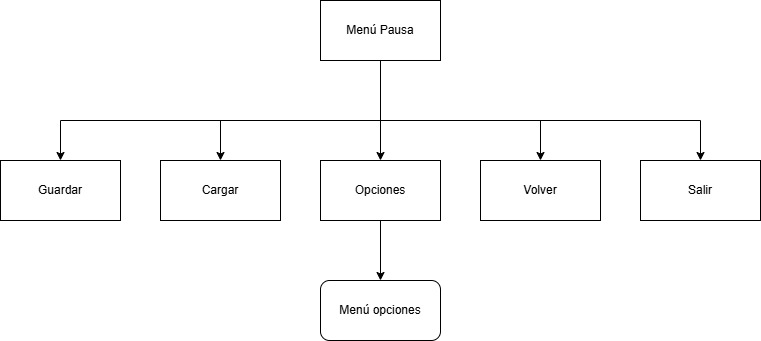

The diagram above was exported from draw.io. Its source (the exported page's mxGraphModel, read from the mxfile embedded in the PNG):
<mxGraphModel dx="1418" dy="756" grid="1" gridSize="10" guides="1" tooltips="1" connect="1" arrows="1" fold="1" page="1" pageScale="1" pageWidth="827" pageHeight="1169" math="0" shadow="0">
  <root>
    <mxCell id="0" />
    <mxCell id="1" parent="0" />
    <mxCell id="hylt-v2omDot0QGEusAU-9" style="edgeStyle=orthogonalEdgeStyle;rounded=0;orthogonalLoop=1;jettySize=auto;html=1;" parent="1" source="5CqMrJLHd2CiRjxZkQHA-1" target="hylt-v2omDot0QGEusAU-1" edge="1">
      <mxGeometry relative="1" as="geometry">
        <Array as="points">
          <mxPoint x="420" y="160" />
          <mxPoint x="100" y="160" />
        </Array>
      </mxGeometry>
    </mxCell>
    <mxCell id="hylt-v2omDot0QGEusAU-10" style="edgeStyle=orthogonalEdgeStyle;rounded=0;orthogonalLoop=1;jettySize=auto;html=1;entryX=0.5;entryY=0;entryDx=0;entryDy=0;" parent="1" source="5CqMrJLHd2CiRjxZkQHA-1" target="hylt-v2omDot0QGEusAU-2" edge="1">
      <mxGeometry relative="1" as="geometry">
        <Array as="points">
          <mxPoint x="420" y="160" />
          <mxPoint x="260" y="160" />
        </Array>
      </mxGeometry>
    </mxCell>
    <mxCell id="hylt-v2omDot0QGEusAU-11" style="edgeStyle=orthogonalEdgeStyle;rounded=0;orthogonalLoop=1;jettySize=auto;html=1;" parent="1" source="5CqMrJLHd2CiRjxZkQHA-1" target="hylt-v2omDot0QGEusAU-4" edge="1">
      <mxGeometry relative="1" as="geometry">
        <Array as="points">
          <mxPoint x="420" y="140" />
          <mxPoint x="420" y="140" />
        </Array>
      </mxGeometry>
    </mxCell>
    <mxCell id="hylt-v2omDot0QGEusAU-12" style="edgeStyle=orthogonalEdgeStyle;rounded=0;orthogonalLoop=1;jettySize=auto;html=1;entryX=0.5;entryY=0;entryDx=0;entryDy=0;" parent="1" source="5CqMrJLHd2CiRjxZkQHA-1" target="hylt-v2omDot0QGEusAU-5" edge="1">
      <mxGeometry relative="1" as="geometry">
        <Array as="points">
          <mxPoint x="420" y="160" />
          <mxPoint x="580" y="160" />
        </Array>
      </mxGeometry>
    </mxCell>
    <mxCell id="hylt-v2omDot0QGEusAU-13" style="edgeStyle=orthogonalEdgeStyle;rounded=0;orthogonalLoop=1;jettySize=auto;html=1;" parent="1" source="5CqMrJLHd2CiRjxZkQHA-1" target="hylt-v2omDot0QGEusAU-6" edge="1">
      <mxGeometry relative="1" as="geometry">
        <Array as="points">
          <mxPoint x="420" y="160" />
          <mxPoint x="740" y="160" />
        </Array>
      </mxGeometry>
    </mxCell>
    <mxCell id="5CqMrJLHd2CiRjxZkQHA-1" value="Menú Pausa" style="rounded=0;whiteSpace=wrap;html=1;" parent="1" vertex="1">
      <mxGeometry x="360" y="40" width="120" height="60" as="geometry" />
    </mxCell>
    <mxCell id="hylt-v2omDot0QGEusAU-1" value="Guardar" style="rounded=0;whiteSpace=wrap;html=1;" parent="1" vertex="1">
      <mxGeometry x="40" y="200" width="120" height="60" as="geometry" />
    </mxCell>
    <mxCell id="hylt-v2omDot0QGEusAU-2" value="Cargar" style="rounded=0;whiteSpace=wrap;html=1;" parent="1" vertex="1">
      <mxGeometry x="200" y="200" width="120" height="60" as="geometry" />
    </mxCell>
    <mxCell id="hylt-v2omDot0QGEusAU-8" style="edgeStyle=orthogonalEdgeStyle;rounded=0;orthogonalLoop=1;jettySize=auto;html=1;" parent="1" source="hylt-v2omDot0QGEusAU-4" target="hylt-v2omDot0QGEusAU-7" edge="1">
      <mxGeometry relative="1" as="geometry" />
    </mxCell>
    <mxCell id="hylt-v2omDot0QGEusAU-4" value="Opciones" style="rounded=0;whiteSpace=wrap;html=1;" parent="1" vertex="1">
      <mxGeometry x="360" y="200" width="120" height="60" as="geometry" />
    </mxCell>
    <mxCell id="hylt-v2omDot0QGEusAU-5" value="Volver" style="rounded=0;whiteSpace=wrap;html=1;" parent="1" vertex="1">
      <mxGeometry x="520" y="200" width="120" height="60" as="geometry" />
    </mxCell>
    <mxCell id="hylt-v2omDot0QGEusAU-6" value="Salir" style="rounded=0;whiteSpace=wrap;html=1;" parent="1" vertex="1">
      <mxGeometry x="680" y="200" width="120" height="60" as="geometry" />
    </mxCell>
    <mxCell id="hylt-v2omDot0QGEusAU-7" value="Menú opciones" style="rounded=1;whiteSpace=wrap;html=1;" parent="1" vertex="1">
      <mxGeometry x="360" y="320" width="120" height="60" as="geometry" />
    </mxCell>
  </root>
</mxGraphModel>